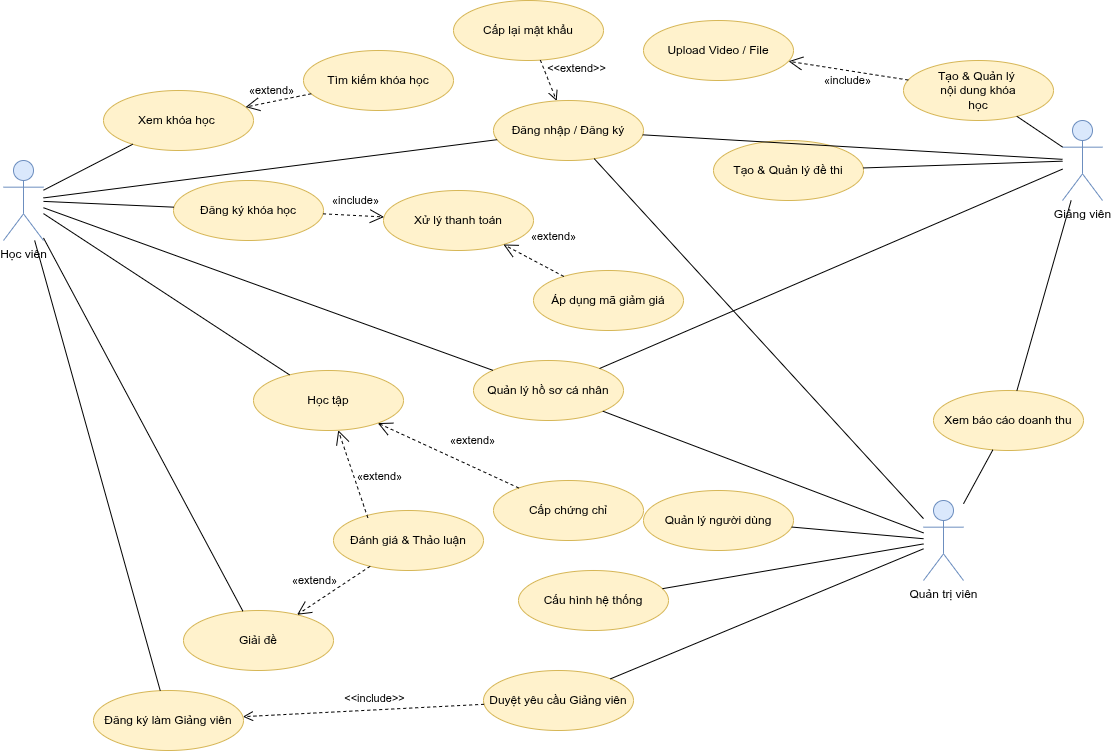

The diagram above was exported from draw.io. Its source (the exported page's mxGraphModel, read from the mxfile embedded in the PNG):
<mxGraphModel dx="3316" dy="800" grid="1" gridSize="10" guides="1" tooltips="1" connect="1" arrows="1" fold="1" page="1" pageScale="1" pageWidth="1169" pageHeight="1100" math="0" shadow="0">
  <root>
    <mxCell id="0" />
    <mxCell id="1" parent="0" />
    <mxCell id="a_std" value="Học viên" style="shape=umlActor;verticalLabelPosition=bottom;verticalAlign=top;html=1;outlineConnect=0;fillColor=#dae8fc;strokeColor=#6c8ebf;" parent="1" vertex="1">
      <mxGeometry x="70" y="300" width="40" height="80" as="geometry" />
    </mxCell>
    <mxCell id="a_ins" value="Giảng viên" style="shape=umlActor;verticalLabelPosition=bottom;verticalAlign=top;html=1;outlineConnect=0;fillColor=#dae8fc;strokeColor=#6c8ebf;" parent="1" vertex="1">
      <mxGeometry x="1129" y="260" width="40" height="80" as="geometry" />
    </mxCell>
    <mxCell id="a_adm" value="Quản trị viên" style="shape=umlActor;verticalLabelPosition=bottom;verticalAlign=top;html=1;outlineConnect=0;fillColor=#dae8fc;strokeColor=#6c8ebf;" parent="1" vertex="1">
      <mxGeometry x="990" y="640" width="40" height="80" as="geometry" />
    </mxCell>
    <mxCell id="uc_auth" value="Đăng nhập / Đăng ký" style="ellipse;whiteSpace=wrap;html=1;fillColor=#fff2cc;strokeColor=#d6b656;" parent="1" vertex="1">
      <mxGeometry x="560" y="240" width="150" height="60" as="geometry" />
    </mxCell>
    <mxCell id="uc_prof" value="Quản lý hồ sơ cá nhân" style="ellipse;whiteSpace=wrap;html=1;fillColor=#fff2cc;strokeColor=#d6b656;" parent="1" vertex="1">
      <mxGeometry x="540" y="500" width="150" height="60" as="geometry" />
    </mxCell>
    <mxCell id="uc_disc" value="Đánh giá &amp; Thảo luận" style="ellipse;whiteSpace=wrap;html=1;fillColor=#fff2cc;strokeColor=#d6b656;" parent="1" vertex="1">
      <mxGeometry x="400" y="650" width="150" height="60" as="geometry" />
    </mxCell>
    <mxCell id="uc_search" value="Xem khóa học&amp;nbsp;" style="ellipse;whiteSpace=wrap;html=1;fillColor=#fff2cc;strokeColor=#d6b656;" parent="1" vertex="1">
      <mxGeometry x="170" y="230" width="150" height="60" as="geometry" />
    </mxCell>
    <mxCell id="uc_filter" value="Tìm kiếm khóa học" style="ellipse;whiteSpace=wrap;html=1;fillColor=#fff2cc;strokeColor=#d6b656;" parent="1" vertex="1">
      <mxGeometry x="370" y="190" width="150" height="60" as="geometry" />
    </mxCell>
    <mxCell id="uc_buy" value="Đăng ký khóa học" style="ellipse;whiteSpace=wrap;html=1;fillColor=#fff2cc;strokeColor=#d6b656;" parent="1" vertex="1">
      <mxGeometry x="240" y="320" width="150" height="60" as="geometry" />
    </mxCell>
    <mxCell id="uc_coup" value="Áp dụng mã giảm giá" style="ellipse;whiteSpace=wrap;html=1;fillColor=#fff2cc;strokeColor=#d6b656;" parent="1" vertex="1">
      <mxGeometry x="600" y="410" width="150" height="60" as="geometry" />
    </mxCell>
    <mxCell id="uc_pay" value="Xử lý thanh toán" style="ellipse;whiteSpace=wrap;html=1;fillColor=#fff2cc;strokeColor=#d6b656;" parent="1" vertex="1">
      <mxGeometry x="450" y="330" width="150" height="60" as="geometry" />
    </mxCell>
    <mxCell id="uc_learn" value="Học tập" style="ellipse;whiteSpace=wrap;html=1;fillColor=#fff2cc;strokeColor=#d6b656;" parent="1" vertex="1">
      <mxGeometry x="320" y="510" width="150" height="60" as="geometry" />
    </mxCell>
    <mxCell id="uc_down" value="Cấp chứng chỉ" style="ellipse;whiteSpace=wrap;html=1;fillColor=#fff2cc;strokeColor=#d6b656;" parent="1" vertex="1">
      <mxGeometry x="560" y="620" width="150" height="60" as="geometry" />
    </mxCell>
    <mxCell id="uc_quiz" value="Giải đề" style="ellipse;whiteSpace=wrap;html=1;fillColor=#fff2cc;strokeColor=#d6b656;" parent="1" vertex="1">
      <mxGeometry x="250" y="750" width="150" height="60" as="geometry" />
    </mxCell>
    <mxCell id="uc_req_ins" value="Đăng ký làm Giảng viên" style="ellipse;whiteSpace=wrap;html=1;fillColor=#fff2cc;strokeColor=#d6b656;" parent="1" vertex="1">
      <mxGeometry x="160" y="830" width="150" height="60" as="geometry" />
    </mxCell>
    <mxCell id="uc_up" value="Upload Video / File" style="ellipse;whiteSpace=wrap;html=1;fillColor=#fff2cc;strokeColor=#d6b656;" parent="1" vertex="1">
      <mxGeometry x="710" y="160" width="150" height="60" as="geometry" />
    </mxCell>
    <mxCell id="uc_m_crs" value="Tạo &amp;amp; Quản lý&amp;nbsp;&lt;div&gt;nội dung khóa&lt;/div&gt;&lt;div&gt;học&lt;/div&gt;" style="ellipse;whiteSpace=wrap;html=1;fillColor=#fff2cc;strokeColor=#d6b656;" parent="1" vertex="1">
      <mxGeometry x="970" y="200" width="150" height="60" as="geometry" />
    </mxCell>
    <mxCell id="uc_m_exm" value="Tạo &amp; Quản lý đề thi" style="ellipse;whiteSpace=wrap;html=1;fillColor=#fff2cc;strokeColor=#d6b656;" parent="1" vertex="1">
      <mxGeometry x="780" y="280" width="150" height="60" as="geometry" />
    </mxCell>
    <mxCell id="uc_a_ins" value="Duyệt yêu cầu Giảng viên" style="ellipse;whiteSpace=wrap;html=1;fillColor=#fff2cc;strokeColor=#d6b656;" parent="1" vertex="1">
      <mxGeometry x="550" y="810" width="150" height="60" as="geometry" />
    </mxCell>
    <mxCell id="uc_a_usr" value="Quản lý người dùng" style="ellipse;whiteSpace=wrap;html=1;fillColor=#fff2cc;strokeColor=#d6b656;" parent="1" vertex="1">
      <mxGeometry x="710" y="630" width="150" height="60" as="geometry" />
    </mxCell>
    <mxCell id="uc_conf" value="Cấu hình hệ thống" style="ellipse;whiteSpace=wrap;html=1;fillColor=#fff2cc;strokeColor=#d6b656;" parent="1" vertex="1">
      <mxGeometry x="585" y="710" width="150" height="60" as="geometry" />
    </mxCell>
    <mxCell id="e1" value="" style="endArrow=none;html=1;rounded=0;strokeColor=#000000;" parent="1" source="a_std" target="uc_auth" edge="1">
      <mxGeometry relative="1" as="geometry" />
    </mxCell>
    <mxCell id="e2" value="" style="endArrow=none;html=1;rounded=0;strokeColor=#000000;" parent="1" source="a_std" target="uc_prof" edge="1">
      <mxGeometry relative="1" as="geometry" />
    </mxCell>
    <mxCell id="e3" value="" style="endArrow=none;html=1;rounded=0;strokeColor=#000000;" parent="1" source="a_std" target="uc_search" edge="1">
      <mxGeometry relative="1" as="geometry" />
    </mxCell>
    <mxCell id="e4" value="" style="endArrow=none;html=1;rounded=0;strokeColor=#000000;" parent="1" source="a_std" target="uc_buy" edge="1">
      <mxGeometry relative="1" as="geometry" />
    </mxCell>
    <mxCell id="e5" value="" style="endArrow=none;html=1;rounded=0;strokeColor=#000000;" parent="1" source="a_std" target="uc_learn" edge="1">
      <mxGeometry relative="1" as="geometry" />
    </mxCell>
    <mxCell id="e6" value="" style="endArrow=none;html=1;rounded=0;strokeColor=#000000;" parent="1" source="a_std" target="uc_quiz" edge="1">
      <mxGeometry relative="1" as="geometry" />
    </mxCell>
    <mxCell id="e8" value="" style="endArrow=none;html=1;rounded=0;strokeColor=#000000;" parent="1" source="a_std" target="uc_req_ins" edge="1">
      <mxGeometry relative="1" as="geometry" />
    </mxCell>
    <mxCell id="e10" value="" style="endArrow=none;html=1;rounded=0;strokeColor=#000000;" parent="1" source="a_ins" target="uc_auth" edge="1">
      <mxGeometry relative="1" as="geometry" />
    </mxCell>
    <mxCell id="e11" value="" style="endArrow=none;html=1;rounded=0;strokeColor=#000000;" parent="1" source="a_ins" target="uc_prof" edge="1">
      <mxGeometry relative="1" as="geometry" />
    </mxCell>
    <mxCell id="e12" value="" style="endArrow=none;html=1;rounded=0;strokeColor=#000000;" parent="1" source="a_ins" target="uc_m_crs" edge="1">
      <mxGeometry relative="1" as="geometry" />
    </mxCell>
    <mxCell id="e13" value="" style="endArrow=none;html=1;rounded=0;strokeColor=#000000;" parent="1" source="a_ins" target="uc_m_exm" edge="1">
      <mxGeometry relative="1" as="geometry" />
    </mxCell>
    <mxCell id="e18" value="" style="endArrow=none;html=1;rounded=0;strokeColor=#000000;" parent="1" source="a_adm" target="uc_auth" edge="1">
      <mxGeometry relative="1" as="geometry" />
    </mxCell>
    <mxCell id="e19" value="" style="endArrow=none;html=1;rounded=0;strokeColor=#000000;" parent="1" source="a_adm" target="uc_prof" edge="1">
      <mxGeometry relative="1" as="geometry" />
    </mxCell>
    <mxCell id="e21" value="" style="endArrow=none;html=1;rounded=0;strokeColor=#000000;" parent="1" source="a_adm" target="uc_a_ins" edge="1">
      <mxGeometry relative="1" as="geometry" />
    </mxCell>
    <mxCell id="e22" value="" style="endArrow=none;html=1;rounded=0;strokeColor=#000000;" parent="1" source="a_adm" target="uc_a_usr" edge="1">
      <mxGeometry relative="1" as="geometry" />
    </mxCell>
    <mxCell id="e23" value="" style="endArrow=none;html=1;rounded=0;strokeColor=#000000;" parent="1" source="a_adm" target="uc_conf" edge="1">
      <mxGeometry relative="1" as="geometry" />
    </mxCell>
    <mxCell id="inc1" value="«include»" style="endArrow=open;endSize=12;dashed=1;html=1;rounded=0;strokeColor=#000000;labelBackgroundColor=none;" parent="1" source="uc_buy" target="uc_pay" edge="1">
      <mxGeometry x="0.0204" y="15" relative="1" as="geometry">
        <mxPoint as="offset" />
      </mxGeometry>
    </mxCell>
    <mxCell id="ext1" value="«extend»" style="endArrow=open;endSize=12;dashed=1;html=1;rounded=0;strokeColor=#000000;labelBackgroundColor=none;" parent="1" source="uc_coup" target="uc_pay" edge="1">
      <mxGeometry x="-0.1605" y="-31" relative="1" as="geometry">
        <mxPoint y="1" as="offset" />
      </mxGeometry>
    </mxCell>
    <mxCell id="ext2" value="«extend»" style="endArrow=open;endSize=12;dashed=1;html=1;rounded=0;strokeColor=#000000;labelBackgroundColor=none;" parent="1" source="uc_filter" target="uc_search" edge="1">
      <mxGeometry x="0.1134" y="-11" relative="1" as="geometry">
        <mxPoint as="offset" />
      </mxGeometry>
    </mxCell>
    <mxCell id="ext3" value="«extend»" style="endArrow=open;endSize=12;dashed=1;html=1;rounded=0;strokeColor=#000000;labelBackgroundColor=none;" parent="1" source="uc_down" target="uc_learn" edge="1">
      <mxGeometry x="-0.2112" y="-24" relative="1" as="geometry">
        <mxPoint as="offset" />
      </mxGeometry>
    </mxCell>
    <mxCell id="inc2" value="«include»" style="endArrow=open;endSize=12;dashed=1;html=1;rounded=0;strokeColor=#000000;labelBackgroundColor=none;" parent="1" source="uc_m_crs" target="uc_up" edge="1">
      <mxGeometry x="-0.008" y="10" relative="1" as="geometry">
        <mxPoint as="offset" />
      </mxGeometry>
    </mxCell>
    <mxCell id="4" value="&amp;lt;&amp;lt;include&amp;gt;&amp;gt;" style="html=1;verticalAlign=bottom;endArrow=open;dashed=1;endSize=8;curved=0;rounded=0;" parent="1" source="uc_a_ins" target="uc_req_ins" edge="1">
      <mxGeometry x="-0.0847" y="-2" relative="1" as="geometry">
        <mxPoint x="500" y="990" as="sourcePoint" />
        <mxPoint x="420" y="990" as="targetPoint" />
        <mxPoint as="offset" />
      </mxGeometry>
    </mxCell>
    <mxCell id="5" value="Cấp lại mật khẩu" style="ellipse;whiteSpace=wrap;html=1;fillColor=#fff2cc;strokeColor=#d6b656;" parent="1" vertex="1">
      <mxGeometry x="520" y="140" width="150" height="60" as="geometry" />
    </mxCell>
    <mxCell id="8" value="&amp;lt;&amp;lt;extend&amp;gt;&amp;gt;" style="html=1;verticalAlign=bottom;endArrow=open;dashed=1;endSize=8;curved=0;rounded=0;" parent="1" source="5" target="uc_auth" edge="1">
      <mxGeometry x="0.3924" y="27" relative="1" as="geometry">
        <mxPoint x="720" y="290" as="sourcePoint" />
        <mxPoint x="640" y="290" as="targetPoint" />
        <mxPoint as="offset" />
      </mxGeometry>
    </mxCell>
    <mxCell id="9" value="«extend»" style="endArrow=open;endSize=12;dashed=1;html=1;rounded=0;strokeColor=#000000;labelBackgroundColor=none;" parent="1" source="uc_disc" target="uc_quiz" edge="1">
      <mxGeometry x="0.251" y="-19" relative="1" as="geometry">
        <mxPoint as="offset" />
        <mxPoint x="472" y="654" as="sourcePoint" />
        <mxPoint x="330" y="590" as="targetPoint" />
      </mxGeometry>
    </mxCell>
    <mxCell id="10" value="«extend»" style="endArrow=open;endSize=12;dashed=1;html=1;rounded=0;strokeColor=#000000;labelBackgroundColor=none;exitX=0.229;exitY=0.122;exitDx=0;exitDy=0;exitPerimeter=0;" parent="1" source="uc_disc" target="uc_learn" edge="1">
      <mxGeometry x="-0.2112" y="-24" relative="1" as="geometry">
        <mxPoint as="offset" />
        <mxPoint x="606" y="647" as="sourcePoint" />
        <mxPoint x="464" y="583" as="targetPoint" />
      </mxGeometry>
    </mxCell>
    <mxCell id="11" value="Xem báo cáo doanh thu" style="ellipse;whiteSpace=wrap;html=1;fillColor=#fff2cc;strokeColor=#d6b656;" parent="1" vertex="1">
      <mxGeometry x="1000" y="530" width="150" height="60" as="geometry" />
    </mxCell>
    <mxCell id="17" value="" style="endArrow=none;html=1;" parent="1" source="a_adm" target="11" edge="1">
      <mxGeometry width="50" height="50" relative="1" as="geometry">
        <mxPoint x="1040" y="650" as="sourcePoint" />
        <mxPoint x="1090" y="600" as="targetPoint" />
      </mxGeometry>
    </mxCell>
    <mxCell id="18" value="" style="endArrow=none;html=1;" parent="1" source="11" target="a_ins" edge="1">
      <mxGeometry width="50" height="50" relative="1" as="geometry">
        <mxPoint x="1129" y="590" as="sourcePoint" />
        <mxPoint x="1147" y="390" as="targetPoint" />
      </mxGeometry>
    </mxCell>
  </root>
</mxGraphModel>